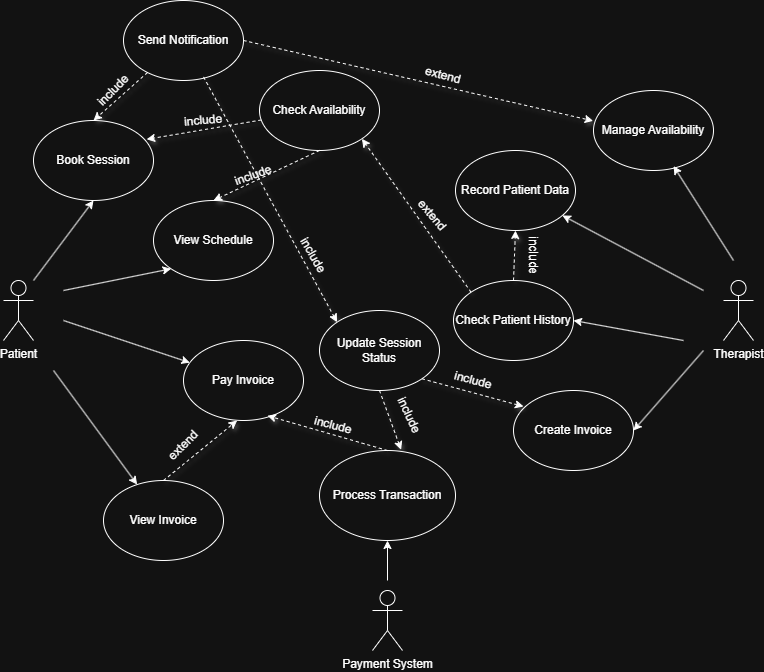

The diagram above was exported from draw.io. Its source (the exported page's mxGraphModel, read from the mxfile embedded in the PNG):
<mxGraphModel dx="1000" dy="668" grid="1" gridSize="10" guides="1" tooltips="1" connect="1" arrows="1" fold="1" page="1" pageScale="1" pageWidth="827" pageHeight="1169" math="0" shadow="0">
  <root>
    <mxCell id="0" />
    <mxCell id="1" parent="0" />
    <mxCell id="WXefWBxGt12HHIGBMneo-52" value="Patient&lt;div&gt;&lt;br&gt;&lt;/div&gt;" style="shape=umlActor;verticalLabelPosition=bottom;verticalAlign=top;html=1;outlineConnect=0;" vertex="1" parent="1">
      <mxGeometry x="30" y="340" width="30" height="60" as="geometry" />
    </mxCell>
    <mxCell id="WXefWBxGt12HHIGBMneo-53" value="Therapist" style="shape=umlActor;verticalLabelPosition=bottom;verticalAlign=top;html=1;outlineConnect=0;" vertex="1" parent="1">
      <mxGeometry x="750" y="340" width="30" height="60" as="geometry" />
    </mxCell>
    <mxCell id="WXefWBxGt12HHIGBMneo-54" value="Manage Availability" style="ellipse;whiteSpace=wrap;html=1;" vertex="1" parent="1">
      <mxGeometry x="620" y="150" width="120" height="80" as="geometry" />
    </mxCell>
    <mxCell id="WXefWBxGt12HHIGBMneo-55" value="Book Session" style="ellipse;whiteSpace=wrap;html=1;" vertex="1" parent="1">
      <mxGeometry x="60" y="180" width="120" height="80" as="geometry" />
    </mxCell>
    <mxCell id="WXefWBxGt12HHIGBMneo-56" value="Check Patient History" style="ellipse;whiteSpace=wrap;html=1;" vertex="1" parent="1">
      <mxGeometry x="480" y="340" width="120" height="80" as="geometry" />
    </mxCell>
    <mxCell id="WXefWBxGt12HHIGBMneo-57" value="View Schedule" style="ellipse;whiteSpace=wrap;html=1;" vertex="1" parent="1">
      <mxGeometry x="180" y="260" width="120" height="80" as="geometry" />
    </mxCell>
    <mxCell id="WXefWBxGt12HHIGBMneo-58" value="Pay Invoice" style="ellipse;whiteSpace=wrap;html=1;" vertex="1" parent="1">
      <mxGeometry x="210" y="400" width="120" height="80" as="geometry" />
    </mxCell>
    <mxCell id="WXefWBxGt12HHIGBMneo-59" value="Create Invoice" style="ellipse;whiteSpace=wrap;html=1;" vertex="1" parent="1">
      <mxGeometry x="540" y="450" width="120" height="80" as="geometry" />
    </mxCell>
    <mxCell id="WXefWBxGt12HHIGBMneo-60" value="View Invoice" style="ellipse;whiteSpace=wrap;html=1;" vertex="1" parent="1">
      <mxGeometry x="130" y="540" width="120" height="80" as="geometry" />
    </mxCell>
    <mxCell id="WXefWBxGt12HHIGBMneo-61" value="Record Patient Data" style="ellipse;whiteSpace=wrap;html=1;" vertex="1" parent="1">
      <mxGeometry x="482" y="210" width="120" height="80" as="geometry" />
    </mxCell>
    <mxCell id="WXefWBxGt12HHIGBMneo-62" value="Process Transaction" style="ellipse;whiteSpace=wrap;html=1;" vertex="1" parent="1">
      <mxGeometry x="346" y="510" width="136" height="90" as="geometry" />
    </mxCell>
    <mxCell id="WXefWBxGt12HHIGBMneo-64" value="Payment System" style="shape=umlActor;verticalLabelPosition=bottom;verticalAlign=top;html=1;outlineConnect=0;" vertex="1" parent="1">
      <mxGeometry x="399" y="650" width="30" height="60" as="geometry" />
    </mxCell>
    <mxCell id="WXefWBxGt12HHIGBMneo-67" value="Check Availability" style="ellipse;whiteSpace=wrap;html=1;" vertex="1" parent="1">
      <mxGeometry x="286" y="130" width="120" height="80" as="geometry" />
    </mxCell>
    <mxCell id="WXefWBxGt12HHIGBMneo-68" value="&lt;div&gt;Send Notification&lt;/div&gt;" style="ellipse;whiteSpace=wrap;html=1;" vertex="1" parent="1">
      <mxGeometry x="150" y="60" width="120" height="80" as="geometry" />
    </mxCell>
    <mxCell id="WXefWBxGt12HHIGBMneo-69" value="" style="endArrow=classic;html=1;rounded=0;" edge="1" parent="1" target="WXefWBxGt12HHIGBMneo-58">
      <mxGeometry width="50" height="50" relative="1" as="geometry">
        <mxPoint x="90" y="380" as="sourcePoint" />
        <mxPoint x="210" y="330" as="targetPoint" />
      </mxGeometry>
    </mxCell>
    <mxCell id="WXefWBxGt12HHIGBMneo-70" value="" style="endArrow=classic;html=1;rounded=0;entryX=0.5;entryY=1;entryDx=0;entryDy=0;" edge="1" parent="1" target="WXefWBxGt12HHIGBMneo-55">
      <mxGeometry width="50" height="50" relative="1" as="geometry">
        <mxPoint x="60" y="340" as="sourcePoint" />
        <mxPoint x="480" y="380" as="targetPoint" />
      </mxGeometry>
    </mxCell>
    <mxCell id="WXefWBxGt12HHIGBMneo-71" value="" style="endArrow=classic;html=1;rounded=0;" edge="1" parent="1" target="WXefWBxGt12HHIGBMneo-60">
      <mxGeometry width="50" height="50" relative="1" as="geometry">
        <mxPoint x="80" y="430" as="sourcePoint" />
        <mxPoint x="249" y="301" as="targetPoint" />
      </mxGeometry>
    </mxCell>
    <mxCell id="WXefWBxGt12HHIGBMneo-72" value="" style="endArrow=classic;html=1;rounded=0;entryX=0;entryY=1;entryDx=0;entryDy=0;" edge="1" parent="1" target="WXefWBxGt12HHIGBMneo-57">
      <mxGeometry width="50" height="50" relative="1" as="geometry">
        <mxPoint x="90" y="350" as="sourcePoint" />
        <mxPoint x="120" y="560" as="targetPoint" />
      </mxGeometry>
    </mxCell>
    <mxCell id="WXefWBxGt12HHIGBMneo-73" value="" style="endArrow=classic;html=1;rounded=0;entryX=0.667;entryY=0.945;entryDx=0;entryDy=0;entryPerimeter=0;" edge="1" parent="1" target="WXefWBxGt12HHIGBMneo-54">
      <mxGeometry width="50" height="50" relative="1" as="geometry">
        <mxPoint x="760" y="320" as="sourcePoint" />
        <mxPoint x="710" y="250" as="targetPoint" />
      </mxGeometry>
    </mxCell>
    <mxCell id="WXefWBxGt12HHIGBMneo-74" value="" style="endArrow=classic;html=1;rounded=0;entryX=1;entryY=0.5;entryDx=0;entryDy=0;" edge="1" parent="1" target="WXefWBxGt12HHIGBMneo-56">
      <mxGeometry width="50" height="50" relative="1" as="geometry">
        <mxPoint x="710" y="400" as="sourcePoint" />
        <mxPoint x="720" y="266" as="targetPoint" />
      </mxGeometry>
    </mxCell>
    <mxCell id="WXefWBxGt12HHIGBMneo-75" value="" style="endArrow=classic;html=1;rounded=0;entryX=1;entryY=0.5;entryDx=0;entryDy=0;" edge="1" parent="1" target="WXefWBxGt12HHIGBMneo-59">
      <mxGeometry width="50" height="50" relative="1" as="geometry">
        <mxPoint x="730" y="410" as="sourcePoint" />
        <mxPoint x="730" y="276" as="targetPoint" />
      </mxGeometry>
    </mxCell>
    <mxCell id="WXefWBxGt12HHIGBMneo-76" value="" style="endArrow=classic;html=1;rounded=0;" edge="1" parent="1" target="WXefWBxGt12HHIGBMneo-61">
      <mxGeometry width="50" height="50" relative="1" as="geometry">
        <mxPoint x="730" y="350" as="sourcePoint" />
        <mxPoint x="740" y="286" as="targetPoint" />
      </mxGeometry>
    </mxCell>
    <mxCell id="WXefWBxGt12HHIGBMneo-77" value="" style="endArrow=classic;html=1;rounded=0;entryX=0.5;entryY=1;entryDx=0;entryDy=0;" edge="1" parent="1" target="WXefWBxGt12HHIGBMneo-62">
      <mxGeometry width="50" height="50" relative="1" as="geometry">
        <mxPoint x="414" y="640" as="sourcePoint" />
        <mxPoint x="480" y="380" as="targetPoint" />
      </mxGeometry>
    </mxCell>
    <mxCell id="WXefWBxGt12HHIGBMneo-78" value="" style="endArrow=classic;html=1;rounded=0;shadow=1;dashed=1;entryX=0.943;entryY=0.235;entryDx=0;entryDy=0;entryPerimeter=0;" edge="1" parent="1" source="WXefWBxGt12HHIGBMneo-67" target="WXefWBxGt12HHIGBMneo-55">
      <mxGeometry width="50" height="50" relative="1" as="geometry">
        <mxPoint x="250" y="220" as="sourcePoint" />
        <mxPoint x="300" y="170" as="targetPoint" />
      </mxGeometry>
    </mxCell>
    <mxCell id="WXefWBxGt12HHIGBMneo-79" value="" style="endArrow=classic;html=1;rounded=0;shadow=1;dashed=1;entryX=0.5;entryY=0;entryDx=0;entryDy=0;" edge="1" parent="1" source="WXefWBxGt12HHIGBMneo-68" target="WXefWBxGt12HHIGBMneo-55">
      <mxGeometry width="50" height="50" relative="1" as="geometry">
        <mxPoint x="150" y="170" as="sourcePoint" />
        <mxPoint x="200" y="120" as="targetPoint" />
      </mxGeometry>
    </mxCell>
    <mxCell id="WXefWBxGt12HHIGBMneo-80" value="" style="endArrow=classic;html=1;rounded=0;shadow=1;dashed=1;exitX=0.5;exitY=0;exitDx=0;exitDy=0;entryX=0.7;entryY=0.94;entryDx=0;entryDy=0;entryPerimeter=0;" edge="1" parent="1" source="WXefWBxGt12HHIGBMneo-62" target="WXefWBxGt12HHIGBMneo-58">
      <mxGeometry width="50" height="50" relative="1" as="geometry">
        <mxPoint x="379" y="440" as="sourcePoint" />
        <mxPoint x="429" y="390" as="targetPoint" />
      </mxGeometry>
    </mxCell>
    <mxCell id="WXefWBxGt12HHIGBMneo-81" value="" style="endArrow=classic;html=1;rounded=0;shadow=1;dashed=1;exitX=0.5;exitY=1;exitDx=0;exitDy=0;entryX=0.5;entryY=0;entryDx=0;entryDy=0;" edge="1" parent="1" source="WXefWBxGt12HHIGBMneo-67" target="WXefWBxGt12HHIGBMneo-57">
      <mxGeometry width="50" height="50" relative="1" as="geometry">
        <mxPoint x="419" y="220" as="sourcePoint" />
        <mxPoint x="469" y="170" as="targetPoint" />
        <Array as="points" />
      </mxGeometry>
    </mxCell>
    <mxCell id="WXefWBxGt12HHIGBMneo-82" value="" style="endArrow=classic;html=1;rounded=0;shadow=1;dashed=1;entryX=0.447;entryY=1;entryDx=0;entryDy=0;entryPerimeter=0;exitX=0.5;exitY=0;exitDx=0;exitDy=0;" edge="1" parent="1" source="WXefWBxGt12HHIGBMneo-60" target="WXefWBxGt12HHIGBMneo-58">
      <mxGeometry width="50" height="50" relative="1" as="geometry">
        <mxPoint x="250" y="430" as="sourcePoint" />
        <mxPoint x="300" y="380" as="targetPoint" />
      </mxGeometry>
    </mxCell>
    <mxCell id="WXefWBxGt12HHIGBMneo-83" value="" style="endArrow=classic;html=1;rounded=0;shadow=1;dashed=1;exitX=0.667;exitY=0.955;exitDx=0;exitDy=0;exitPerimeter=0;entryX=0;entryY=0;entryDx=0;entryDy=0;" edge="1" parent="1" source="WXefWBxGt12HHIGBMneo-68" target="WXefWBxGt12HHIGBMneo-90">
      <mxGeometry width="50" height="50" relative="1" as="geometry">
        <mxPoint x="429" y="230" as="sourcePoint" />
        <mxPoint x="479" y="180" as="targetPoint" />
        <Array as="points" />
      </mxGeometry>
    </mxCell>
    <mxCell id="WXefWBxGt12HHIGBMneo-84" value="" style="endArrow=classic;html=1;rounded=0;shadow=1;dashed=1;entryX=-0.003;entryY=0.38;entryDx=0;entryDy=0;entryPerimeter=0;exitX=1;exitY=0.5;exitDx=0;exitDy=0;" edge="1" parent="1" source="WXefWBxGt12HHIGBMneo-68" target="WXefWBxGt12HHIGBMneo-54">
      <mxGeometry width="50" height="50" relative="1" as="geometry">
        <mxPoint x="290" y="90" as="sourcePoint" />
        <mxPoint x="489" y="190" as="targetPoint" />
        <Array as="points" />
      </mxGeometry>
    </mxCell>
    <mxCell id="WXefWBxGt12HHIGBMneo-87" value="" style="endArrow=classic;html=1;rounded=0;shadow=1;dashed=1;exitX=0.5;exitY=1;exitDx=0;exitDy=0;entryX=0.6;entryY=-0.009;entryDx=0;entryDy=0;entryPerimeter=0;" edge="1" parent="1" source="WXefWBxGt12HHIGBMneo-90" target="WXefWBxGt12HHIGBMneo-62">
      <mxGeometry width="50" height="50" relative="1" as="geometry">
        <mxPoint x="439" y="240" as="sourcePoint" />
        <mxPoint x="489" y="190" as="targetPoint" />
        <Array as="points" />
      </mxGeometry>
    </mxCell>
    <mxCell id="WXefWBxGt12HHIGBMneo-88" value="" style="endArrow=classic;html=1;rounded=0;shadow=1;dashed=1;exitX=1;exitY=1;exitDx=0;exitDy=0;entryX=0.083;entryY=0.2;entryDx=0;entryDy=0;entryPerimeter=0;" edge="1" parent="1" source="WXefWBxGt12HHIGBMneo-90" target="WXefWBxGt12HHIGBMneo-59">
      <mxGeometry width="50" height="50" relative="1" as="geometry">
        <mxPoint x="449" y="250" as="sourcePoint" />
        <mxPoint x="499" y="200" as="targetPoint" />
        <Array as="points" />
      </mxGeometry>
    </mxCell>
    <mxCell id="WXefWBxGt12HHIGBMneo-89" value="" style="endArrow=classic;html=1;rounded=0;shadow=1;dashed=1;exitX=0.5;exitY=0;exitDx=0;exitDy=0;entryX=0.5;entryY=1;entryDx=0;entryDy=0;" edge="1" parent="1" source="WXefWBxGt12HHIGBMneo-56" target="WXefWBxGt12HHIGBMneo-61">
      <mxGeometry width="50" height="50" relative="1" as="geometry">
        <mxPoint x="459" y="260" as="sourcePoint" />
        <mxPoint x="509" y="210" as="targetPoint" />
        <Array as="points" />
      </mxGeometry>
    </mxCell>
    <mxCell id="WXefWBxGt12HHIGBMneo-90" value="Update Session Status" style="ellipse;whiteSpace=wrap;html=1;" vertex="1" parent="1">
      <mxGeometry x="346" y="370" width="120" height="80" as="geometry" />
    </mxCell>
    <mxCell id="WXefWBxGt12HHIGBMneo-92" value="" style="endArrow=classic;html=1;rounded=0;shadow=1;dashed=1;exitX=0;exitY=0;exitDx=0;exitDy=0;entryX=1;entryY=1;entryDx=0;entryDy=0;" edge="1" parent="1" source="WXefWBxGt12HHIGBMneo-56" target="WXefWBxGt12HHIGBMneo-67">
      <mxGeometry width="50" height="50" relative="1" as="geometry">
        <mxPoint x="439" y="240" as="sourcePoint" />
        <mxPoint x="489" y="190" as="targetPoint" />
        <Array as="points" />
      </mxGeometry>
    </mxCell>
    <mxCell id="WXefWBxGt12HHIGBMneo-93" value="include" style="text;html=1;whiteSpace=wrap;strokeColor=none;fillColor=none;align=center;verticalAlign=middle;rounded=0;rotation=-20;" vertex="1" parent="1">
      <mxGeometry x="250" y="220" width="60" height="30" as="geometry" />
    </mxCell>
    <mxCell id="WXefWBxGt12HHIGBMneo-96" value="include" style="text;html=1;whiteSpace=wrap;strokeColor=none;fillColor=none;align=center;verticalAlign=middle;rounded=0;rotation=15;" vertex="1" parent="1">
      <mxGeometry x="330" y="470" width="60" height="30" as="geometry" />
    </mxCell>
    <mxCell id="WXefWBxGt12HHIGBMneo-100" value="extend" style="text;html=1;whiteSpace=wrap;strokeColor=none;fillColor=none;align=center;verticalAlign=middle;rounded=0;rotation=-45;" vertex="1" parent="1">
      <mxGeometry x="180" y="490" width="60" height="30" as="geometry" />
    </mxCell>
    <mxCell id="WXefWBxGt12HHIGBMneo-101" value="extend" style="text;html=1;whiteSpace=wrap;strokeColor=none;fillColor=none;align=center;verticalAlign=middle;rounded=0;rotation=50;" vertex="1" parent="1">
      <mxGeometry x="429" y="260" width="60" height="30" as="geometry" />
    </mxCell>
    <mxCell id="WXefWBxGt12HHIGBMneo-102" value="extend" style="text;html=1;whiteSpace=wrap;strokeColor=none;fillColor=none;align=center;verticalAlign=middle;rounded=0;rotation=15;" vertex="1" parent="1">
      <mxGeometry x="440" y="120" width="60" height="30" as="geometry" />
    </mxCell>
    <mxCell id="WXefWBxGt12HHIGBMneo-105" value="include" style="text;html=1;whiteSpace=wrap;strokeColor=none;fillColor=none;align=center;verticalAlign=middle;rounded=0;rotation=60;" vertex="1" parent="1">
      <mxGeometry x="310" y="300" width="60" height="30" as="geometry" />
    </mxCell>
    <mxCell id="WXefWBxGt12HHIGBMneo-106" value="include" style="text;html=1;whiteSpace=wrap;strokeColor=none;fillColor=none;align=center;verticalAlign=middle;rounded=0;rotation=90;" vertex="1" parent="1">
      <mxGeometry x="530" y="300" width="60" height="30" as="geometry" />
    </mxCell>
    <mxCell id="WXefWBxGt12HHIGBMneo-107" value="include" style="text;html=1;whiteSpace=wrap;strokeColor=none;fillColor=none;align=center;verticalAlign=middle;rounded=0;rotation=-45;" vertex="1" parent="1">
      <mxGeometry x="110" y="135" width="60" height="30" as="geometry" />
    </mxCell>
    <mxCell id="WXefWBxGt12HHIGBMneo-108" value="include" style="text;html=1;whiteSpace=wrap;strokeColor=none;fillColor=none;align=center;verticalAlign=middle;rounded=0;rotation=-5;" vertex="1" parent="1">
      <mxGeometry x="200" y="165" width="60" height="30" as="geometry" />
    </mxCell>
    <mxCell id="WXefWBxGt12HHIGBMneo-114" value="include" style="text;html=1;whiteSpace=wrap;strokeColor=none;fillColor=none;align=center;verticalAlign=middle;rounded=0;rotation=15;" vertex="1" parent="1">
      <mxGeometry x="470" y="425" width="60" height="30" as="geometry" />
    </mxCell>
    <mxCell id="WXefWBxGt12HHIGBMneo-115" value="include" style="text;html=1;whiteSpace=wrap;strokeColor=none;fillColor=none;align=center;verticalAlign=middle;rounded=0;rotation=65;" vertex="1" parent="1">
      <mxGeometry x="406" y="460" width="60" height="30" as="geometry" />
    </mxCell>
  </root>
</mxGraphModel>